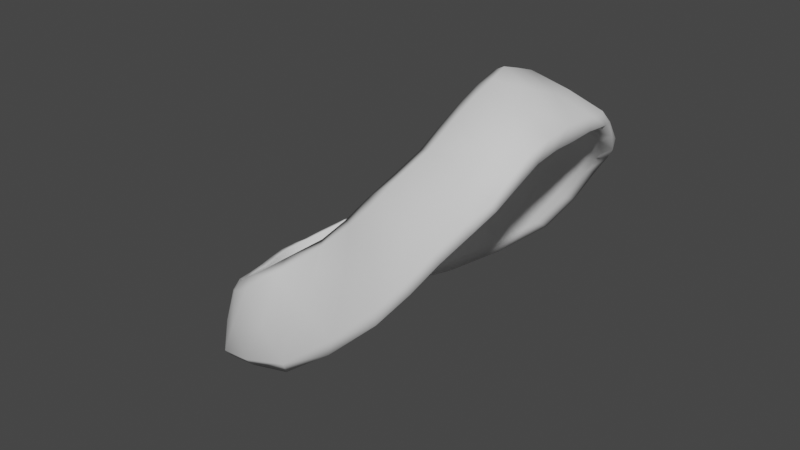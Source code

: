 # Source: Chest_Blanket.blend  (saved by Blender 2.90.8; exported with 4.5.12 LTS)
import bpy
from mathutils import Matrix  # noqa: F401  (used for matrix-valued properties, if any)

bpy.ops.wm.read_factory_settings(use_empty=True)
scene = bpy.context.scene
scene.name = 'Scene'

# ---- collections
col_collection = bpy.data.collections.new('Collection'); scene.collection.children.link(col_collection)

# ---- world
world_world = bpy.data.worlds.new('World'); scene.world = world_world
world_world.use_nodes = True; world_world.node_tree.nodes.clear()
_N = world_world.node_tree.nodes; _L = world_world.node_tree.links
n0 = _N.new('ShaderNodeOutputWorld'); n0.name = 'World Output'; n0.location = (300, 300)
n1 = _N.new('ShaderNodeBackground'); n1.name = 'Background'; n1.location = (10, 300)
n1.inputs[0].default_value = (0.05088, 0.05088, 0.05088, 1.0)
_L.new(n1.outputs[0], n0.inputs[0])
n0.is_active_output = True
world_world.color = (0.05088, 0.05088, 0.05088)
world_world.use_sun_shadow = False
world_world.sun_shadow_jitter_overblur = 0.0

# ---- meshes
me_plane = bpy.data.meshes.new('Plane')
me_plane.from_pydata([(-0.6673, -0.6138, 0.05345), (0.8592, -0.8318, 0.09643), (-0.5197, -1.294, -0.1841), (1.032, -1.422, -0.1221), (-0.6712, -1.778, -0.5743), (0.8128, -1.848, -0.4802), (-1.088, -1.946, -1.021), (0.5804, -2.18, -0.968), (-1.833, -2.369, -1.565), (-0.4275, -2.316, -1.817), (-2.497, -1.9, -1.923), (-1.888, -2.137, -2.283), (-2.804, -1.058, -2.093), (-2.257, -1.352, -2.474), (-3.004, -0.3825, -2.183), (-2.163, -0.5761, -2.506), (-0.6885, 0.6449, 0.04288), (0.8214, 0.8079, 0.1065), (-0.8249, 2.683e-05, 0.1293), (0.8001, 1.127e-05, 0.1369), (-0.5365, 1.321, -0.1633), (1.098, 1.393, -0.1385), (-0.709, 1.787, -0.6251), (0.7967, 1.832, -0.4727), (-1.081, 1.883, -1.132), (0.6946, 1.88, -1.047), (-1.854, 1.811, -1.616), (-0.4008, 1.617, -1.847), (-2.354, 1.361, -1.944), (-1.502, 1.074, -2.304), (-2.793, 0.7233, -2.025), (-2.197, 0.5274, -2.425), (-2.968, 0.09576, -2.187), (-2.201, -0.1749, -2.509), (-0.6468, -0.6488, -0.09188), (0.858, -0.7345, -0.02205), (-0.4407, -1.231, -0.2996), (1.043, -1.301, -0.2005), (-0.7178, -1.654, -0.6544), (0.8403, -1.714, -0.5324), (-1.024, -1.827, -1.092), (0.6273, -2.07, -1.051), (-1.832, -2.205, -1.528), (-0.4467, -2.17, -1.849), (-2.463, -1.748, -1.861), (-1.79, -1.999, -2.233), (-2.708, -1.023, -1.999), (-2.187, -1.239, -2.378), (-2.937, -0.4304, -2.059), (-2.128, -0.5632, -2.372), (-0.623, 0.6124, -0.08459), (0.8895, 0.7648, -0.02436), (-0.8603, 1.788e-05, -0.003987), (0.7375, 0.0, -0.003193), (-0.5283, 1.209, -0.2577), (1.069, 1.329, -0.2493), (-0.6834, 1.63, -0.6398), (0.8658, 1.714, -0.5613), (-1.034, 1.742, -1.065), (0.6326, 1.73, -1.117), (-1.789, 1.723, -1.492), (-0.5148, 1.451, -1.846), (-2.343, 1.303, -1.811), (-1.514, 1.012, -2.184), (-2.733, 0.6755, -1.923), (-2.109, 0.469, -2.319), (-2.942, 0.08272, -2.049), (-2.146, -0.2307, -2.39), (-0.7377, -0.2741, 0.1015), (0.1016, -0.7208, 0.08597), (0.8321, -0.4587, 0.132), (-0.1523, 3.577e-05, 0.14), (0.3833, -1.361, -0.1237), (-0.5971, -0.9405, -0.03621), (0.9298, -1.151, -0.004299), (0.06187, -1.816, -0.5112), (-0.6155, -1.581, -0.3923), (0.9005, -1.629, -0.2802), (-0.2398, -2.072, -1.014), (-0.827, -1.854, -0.7675), (0.7409, -2.04, -0.7227), (-1.193, -2.348, -1.698), (-1.466, -2.207, -1.321), (0.1968, -2.254, -1.354), (-2.232, -2.02, -2.121), (-2.201, -2.199, -1.747), (-1.256, -2.274, -2.098), (-2.524, -1.186, -2.3), (-2.67, -1.502, -2.026), (-2.119, -1.784, -2.398), (-2.581, -0.4949, -2.354), (-2.916, -0.6777, -2.152), (-2.236, -0.9555, -2.498), (-0.7371, 0.2742, 0.1015), (0.09695, 0.721, 0.0896), (0.833, 0.4587, 0.132), (0.386, 1.363, -0.1243), (-0.6141, 0.9953, -0.03597), (0.9378, 1.097, 0.003514), (0.07036, 1.81, -0.5378), (-0.6372, 1.598, -0.3905), (0.9252, 1.641, -0.2981), (-0.2056, 1.876, -1.115), (-0.8397, 1.856, -0.871), (0.7919, 1.887, -0.7356), (-1.182, 1.707, -1.762), (-1.475, 1.877, -1.391), (0.2123, 1.772, -1.445), (-1.974, 1.239, -2.128), (-2.14, 1.599, -1.797), (-0.9651, 1.383, -2.102), (-2.545, 0.6478, -2.217), (-2.57, 1.067, -1.994), (-1.897, 0.8023, -2.389), (-2.608, -0.05263, -2.359), (-2.899, 0.3847, -2.122), (-2.213, 0.1593, -2.482), (-3.006, -0.1448, -2.187), (-2.189, -0.3678, -2.512), (-0.7184, -0.3248, -0.0391), (0.1096, -0.6854, -0.07355), (0.8359, -0.3692, 0.001671), (-0.1473, 0.0, -0.02302), (0.3954, -1.28, -0.2658), (-0.5748, -0.9538, -0.181), (0.9236, -1.044, -0.1068), (0.07772, -1.693, -0.6195), (-0.5863, -1.453, -0.4569), (0.9287, -1.508, -0.3518), (-0.2289, -1.926, -1.092), (-0.8459, -1.753, -0.8763), (0.7658, -1.9, -0.7548), (-1.171, -2.173, -1.714), (-1.382, -2.021, -1.301), (0.09903, -2.134, -1.498), (-2.153, -1.891, -2.029), (-2.209, -2.032, -1.727), (-1.075, -2.154, -2.048), (-2.431, -1.145, -2.168), (-2.618, -1.369, -1.941), (-2.08, -1.626, -2.325), (-2.51, -0.4874, -2.207), (-2.827, -0.7247, -2.028), (-2.152, -0.8639, -2.386), (-0.7183, 0.3248, -0.03911), (0.1032, 0.6854, -0.06991), (0.8359, 0.3692, 0.001671), (0.3946, 1.28, -0.2653), (-0.6165, 0.8945, -0.1443), (0.9649, 1.103, -0.1428), (0.07821, 1.66, -0.6197), (-0.6198, 1.453, -0.4374), (0.9556, 1.508, -0.3669), (-0.2067, 1.71, -1.103), (-0.8097, 1.711, -0.8439), (0.7909, 1.758, -0.831), (-1.179, 1.564, -1.672), (-1.401, 1.753, -1.291), (0.09035, 1.61, -1.495), (-1.942, 1.144, -1.996), (-2.078, 1.55, -1.666), (-1.06, 1.229, -2.054), (-2.487, 0.5956, -2.074), (-2.568, 0.9446, -1.892), (-1.802, 0.7871, -2.268), (-2.544, -0.06838, -2.209), (-2.826, 0.415, -1.99), (-2.16, 0.0676, -2.368), (-2.955, -0.1934, -2.066), (-2.131, -0.3945, -2.39), (-0.8294, -0.6582, -0.03172), (1.028, -0.7589, 0.05155), (-0.7043, -1.244, -0.2606), (1.139, -1.364, -0.1561), (-0.8696, -1.687, -0.5938), (0.9921, -1.808, -0.5155), (-1.205, -1.849, -1.017), (0.7573, -2.168, -1.035), (-1.913, -2.285, -1.483), (-0.3252, -2.245, -1.886), (-2.521, -1.827, -1.839), (-1.776, -2.057, -2.318), (-2.817, -1.055, -1.99), (-2.166, -1.276, -2.477), (-3.06, -0.4139, -2.081), (-2.058, -0.5616, -2.473), (-0.834, 0.6508, -0.0416), (1.034, 0.7665, 0.06151), (-0.9555, 3.577e-05, 0.06939), (1.002, 0.0, 0.0644), (-0.7585, 1.247, -0.2138), (1.194, 1.36, -0.2016), (-0.8712, 1.687, -0.6097), (1.008, 1.802, -0.5292), (-1.204, 1.826, -1.05), (0.8169, 1.803, -1.118), (-1.909, 1.816, -1.489), (-0.3429, 1.496, -1.902), (-2.409, 1.397, -1.828), (-1.426, 0.9746, -2.294), (-2.8, 0.7106, -1.938), (-2.052, 0.4629, -2.438), (-3.047, 0.09038, -2.088), (-2.081, -0.202, -2.486), (0.0683, -0.3489, 0.1198), (0.1653, -1.052, -0.006216), (0.1498, -1.594, -0.3069), (-0.02595, -1.987, -0.7469), (-0.6945, -2.177, -1.399), (-1.838, -2.29, -1.934), (-2.424, -1.611, -2.229), (-2.517, -0.8014, -2.326), (0.06905, 0.349, 0.1198), (0.1465, 1.052, 0.006246), (0.1337, 1.609, -0.3038), (0.01431, 1.87, -0.8195), (-0.7098, 1.788, -1.487), (-1.655, 1.486, -1.971), (-2.263, 0.9629, -2.203), (-2.591, 0.2845, -2.324), (-2.611, -0.2983, -2.365), (0.07439, -0.3328, -0.04258), (0.1754, -0.9936, -0.1581), (0.1639, -1.492, -0.434), (-0.01116, -1.851, -0.8382), (-0.6843, -2.014, -1.458), (-1.79, -2.128, -1.888), (-2.33, -1.531, -2.112), (-2.436, -0.7813, -2.185), (0.07439, 0.3328, -0.04258), (0.154, 0.9936, -0.1459), (0.1425, 1.492, -0.4218), (0.01847, 1.706, -0.8552), (-0.7124, 1.628, -1.433), (-1.638, 1.369, -1.854), (-2.216, 0.8907, -2.064), (-2.529, 0.2506, -2.177), (-2.545, -0.3012, -2.215), (-0.9069, -0.3344, 0.02578), (1.007, -0.3836, 0.07613), (-0.7521, -0.9711, -0.1294), (1.093, -1.075, -0.03489), (-0.7645, -1.479, -0.4109), (1.079, -1.595, -0.3204), (-1.01, -1.767, -0.807), (0.9197, -1.994, -0.7487), (-1.539, -2.092, -1.235), (0.2845, -2.237, -1.472), (-2.246, -2.107, -1.687), (-1.079, -2.202, -2.114), (-2.688, -1.441, -1.935), (-2.056, -1.675, -2.42), (-2.96, -0.7233, -2.048), (-2.125, -0.8914, -2.49), (-0.9063, 0.3346, 0.02571), (1.007, 0.3836, 0.07613), (-0.7836, 0.9556, -0.1043), (1.126, 1.088, -0.05881), (-0.7962, 1.482, -0.3942), (1.114, 1.597, -0.3406), (-1.008, 1.778, -0.8207), (0.9625, 1.835, -0.8131), (-1.548, 1.85, -1.269), (0.2875, 1.674, -1.523), (-2.171, 1.641, -1.667), (-0.9207, 1.242, -2.144), (-2.62, 1.055, -1.894), (-1.787, 0.7366, -2.378), (-2.94, 0.3963, -2.017), (-2.096, 0.1124, -2.461), (-3.074, -0.1647, -2.088), (-2.065, -0.3822, -2.488)], [], [(0, 204, 68), (1, 205, 74), (2, 206, 72), (4, 207, 75), (6, 208, 78), (8, 209, 81), (10, 210, 84), (12, 211, 87), (16, 212, 94), (17, 213, 94), (23, 214, 101), (25, 215, 104), (27, 216, 107), (29, 217, 110), (31, 218, 113), (31, 219, 111), (14, 220, 90), (34, 221, 120), (35, 222, 120), (39, 223, 128), (41, 224, 131), (43, 225, 134), (45, 226, 137), (47, 227, 140), (49, 228, 143), (50, 229, 144), (51, 230, 149), (54, 231, 147), (56, 232, 150), (58, 233, 153), (60, 234, 156), (62, 235, 159), (65, 236, 167), (67, 237, 169), (0, 238, 170), (19, 239, 189), (2, 240, 172), (1, 241, 171), (2, 242, 76), (3, 243, 173), (6, 244, 176), (5, 245, 175), (6, 246, 82), (9, 247, 83), (10, 248, 180), (9, 249, 179), (12, 250, 182), (13, 251, 89), (12, 252, 91), (15, 253, 92), (16, 254, 93), (19, 255, 95), (16, 256, 186), (21, 257, 191), (20, 258, 190), (21, 259, 101), (22, 260, 192), (25, 261, 195), (24, 262, 194), (27, 263, 197), (26, 264, 196), (29, 265, 199), (30, 266, 112), (29, 267, 113), (30, 268, 200), (33, 269, 203), (14, 270, 117), (15, 271, 185), (0, 69, 204), (1, 69, 205), (2, 76, 206), (4, 79, 207), (6, 82, 208), (8, 85, 209), (10, 88, 210), (12, 91, 211), (16, 93, 212), (17, 98, 213), (23, 99, 214), (25, 102, 215), (27, 105, 216), (29, 108, 217), (31, 111, 218), (31, 116, 219), (14, 117, 220), (34, 119, 221), (35, 125, 222), (39, 126, 223), (41, 129, 224), (43, 132, 225), (45, 135, 226), (47, 138, 227), (49, 141, 228), (50, 145, 229), (51, 145, 230), (54, 151, 231), (56, 154, 232), (58, 157, 233), (60, 160, 234), (62, 163, 235), (65, 162, 236), (67, 165, 237), (0, 68, 238), (19, 70, 239), (2, 73, 240), (1, 74, 241), (2, 172, 242), (3, 77, 243), (6, 79, 244), (5, 80, 245), (6, 176, 246), (9, 179, 247), (10, 85, 248), (9, 86, 249), (12, 88, 250), (13, 183, 251), (12, 182, 252), (15, 185, 253), (16, 186, 254), (19, 189, 255), (16, 97, 256), (21, 98, 257), (20, 100, 258), (21, 191, 259), (22, 103, 260), (25, 104, 261), (24, 106, 262), (27, 107, 263), (26, 109, 264), (29, 110, 265), (30, 200, 266), (29, 199, 267), (30, 115, 268), (33, 116, 269), (14, 184, 270), (15, 118, 271), (271, 203, 67), (271, 118, 203), (118, 33, 203), (270, 168, 66), (270, 184, 168), (184, 48, 168), (269, 201, 65), (269, 116, 201), (116, 31, 201), (268, 202, 66), (268, 115, 202), (115, 32, 202), (267, 164, 65), (267, 199, 164), (199, 63, 164), (266, 163, 62), (266, 200, 163), (200, 64, 163), (265, 197, 61), (265, 110, 197), (110, 27, 197), (264, 198, 62), (264, 109, 198), (109, 28, 198), (263, 195, 59), (263, 107, 195), (107, 25, 195), (262, 196, 60), (262, 106, 196), (106, 26, 196), (261, 193, 57), (261, 104, 193), (104, 23, 193), (260, 194, 58), (260, 103, 194), (103, 24, 194), (259, 152, 57), (259, 191, 152), (191, 55, 152), (258, 192, 56), (258, 100, 192), (100, 22, 192), (257, 187, 51), (257, 98, 187), (98, 17, 187), (256, 190, 54), (256, 97, 190), (97, 20, 190), (255, 146, 51), (255, 189, 146), (189, 53, 146), (254, 144, 52), (254, 186, 144), (186, 50, 144), (253, 143, 47), (253, 185, 143), (185, 49, 143), (252, 142, 48), (252, 182, 142), (182, 46, 142), (251, 140, 45), (251, 183, 140), (183, 47, 140), (250, 180, 44), (250, 88, 180), (88, 10, 180), (249, 181, 45), (249, 86, 181), (86, 11, 181), (248, 178, 42), (248, 85, 178), (85, 8, 178), (247, 134, 41), (247, 179, 134), (179, 43, 134), (246, 133, 42), (246, 176, 133), (176, 40, 133), (245, 177, 41), (245, 80, 177), (80, 7, 177), (244, 174, 38), (244, 79, 174), (79, 4, 174), (243, 175, 39), (243, 77, 175), (77, 5, 175), (242, 127, 38), (242, 172, 127), (172, 36, 127), (241, 173, 37), (241, 74, 173), (74, 3, 173), (240, 170, 34), (240, 73, 170), (73, 0, 170), (239, 171, 35), (239, 70, 171), (70, 1, 171), (238, 188, 52), (238, 68, 188), (68, 18, 188), (237, 168, 48), (237, 165, 168), (165, 66, 168), (236, 166, 66), (236, 162, 166), (162, 64, 166), (235, 162, 65), (235, 163, 162), (163, 64, 162), (234, 159, 63), (234, 160, 159), (160, 62, 159), (233, 156, 61), (233, 157, 156), (157, 60, 156), (232, 153, 59), (232, 154, 153), (154, 58, 153), (231, 150, 57), (231, 151, 150), (151, 56, 150), (230, 148, 54), (230, 145, 148), (145, 50, 148), (229, 146, 53), (229, 145, 146), (145, 51, 146), (228, 142, 46), (228, 141, 142), (141, 48, 142), (227, 139, 44), (227, 138, 139), (138, 46, 139), (226, 136, 42), (226, 135, 136), (135, 44, 136), (225, 133, 40), (225, 132, 133), (132, 42, 133), (224, 130, 38), (224, 129, 130), (129, 40, 130), (223, 127, 36), (223, 126, 127), (126, 38, 127), (222, 123, 36), (222, 125, 123), (125, 37, 123), (221, 122, 53), (221, 119, 122), (119, 52, 122), (220, 114, 33), (220, 117, 114), (117, 32, 114), (219, 114, 32), (219, 116, 114), (116, 33, 114), (218, 112, 28), (218, 111, 112), (111, 30, 112), (217, 109, 26), (217, 108, 109), (108, 28, 109), (216, 106, 24), (216, 105, 106), (105, 26, 106), (215, 103, 22), (215, 102, 103), (102, 24, 103), (214, 100, 20), (214, 99, 100), (99, 22, 100), (213, 96, 20), (213, 98, 96), (98, 21, 96), (212, 71, 19), (212, 93, 71), (93, 18, 71), (211, 90, 15), (211, 91, 90), (91, 14, 90), (210, 87, 13), (210, 88, 87), (88, 12, 87), (209, 84, 11), (209, 85, 84), (85, 10, 84), (208, 81, 9), (208, 82, 81), (82, 8, 81), (207, 78, 7), (207, 79, 78), (79, 6, 78), (206, 75, 5), (206, 76, 75), (76, 4, 75), (205, 73, 2), (205, 69, 73), (69, 0, 73), (204, 70, 19), (204, 69, 70), (69, 1, 70), (185, 169, 49), (185, 271, 169), (271, 67, 169), (117, 202, 32), (117, 270, 202), (270, 66, 202), (203, 167, 67), (203, 269, 167), (269, 65, 167), (200, 166, 64), (200, 268, 166), (268, 66, 166), (113, 201, 31), (113, 267, 201), (267, 65, 201), (112, 198, 28), (112, 266, 198), (266, 62, 198), (199, 161, 63), (199, 265, 161), (265, 61, 161), (196, 160, 60), (196, 264, 160), (264, 62, 160), (197, 158, 61), (197, 263, 158), (263, 59, 158), (194, 157, 58), (194, 262, 157), (262, 60, 157), (195, 155, 59), (195, 261, 155), (261, 57, 155), (192, 154, 56), (192, 260, 154), (260, 58, 154), (101, 193, 23), (101, 259, 193), (259, 57, 193), (190, 151, 54), (190, 258, 151), (258, 56, 151), (191, 149, 55), (191, 257, 149), (257, 51, 149), (186, 148, 50), (186, 256, 148), (256, 54, 148), (95, 187, 17), (95, 255, 187), (255, 51, 187), (93, 188, 18), (93, 254, 188), (254, 52, 188), (92, 183, 13), (92, 253, 183), (253, 47, 183), (91, 184, 14), (91, 252, 184), (252, 48, 184), (89, 181, 11), (89, 251, 181), (251, 45, 181), (182, 139, 46), (182, 250, 139), (250, 44, 139), (179, 137, 43), (179, 249, 137), (249, 45, 137), (180, 136, 44), (180, 248, 136), (248, 42, 136), (83, 177, 7), (83, 247, 177), (247, 41, 177), (82, 178, 8), (82, 246, 178), (246, 42, 178), (175, 131, 39), (175, 245, 131), (245, 41, 131), (176, 130, 40), (176, 244, 130), (244, 38, 130), (173, 128, 37), (173, 243, 128), (243, 39, 128), (76, 174, 4), (76, 242, 174), (242, 38, 174), (171, 125, 35), (171, 241, 125), (241, 37, 125), (172, 124, 36), (172, 240, 124), (240, 34, 124), (189, 121, 53), (189, 239, 121), (239, 35, 121), (170, 119, 34), (170, 238, 119), (238, 52, 119), (169, 141, 49), (169, 237, 141), (237, 48, 141), (167, 165, 67), (167, 236, 165), (236, 66, 165), (159, 164, 63), (159, 235, 164), (235, 65, 164), (156, 161, 61), (156, 234, 161), (234, 63, 161), (153, 158, 59), (153, 233, 158), (233, 61, 158), (150, 155, 57), (150, 232, 155), (232, 59, 155), (147, 152, 55), (147, 231, 152), (231, 57, 152), (149, 147, 55), (149, 230, 147), (230, 54, 147), (144, 122, 52), (144, 229, 122), (229, 53, 122), (143, 138, 47), (143, 228, 138), (228, 46, 138), (140, 135, 45), (140, 227, 135), (227, 44, 135), (137, 132, 43), (137, 226, 132), (226, 42, 132), (134, 129, 41), (134, 225, 129), (225, 40, 129), (131, 126, 39), (131, 224, 126), (224, 38, 126), (128, 123, 37), (128, 223, 123), (223, 36, 123), (120, 124, 34), (120, 222, 124), (222, 36, 124), (120, 121, 35), (120, 221, 121), (221, 53, 121), (90, 118, 15), (90, 220, 118), (220, 33, 118), (111, 115, 30), (111, 219, 115), (219, 32, 115), (113, 108, 29), (113, 218, 108), (218, 28, 108), (110, 105, 27), (110, 217, 105), (217, 26, 105), (107, 102, 25), (107, 216, 102), (216, 24, 102), (104, 99, 23), (104, 215, 99), (215, 22, 99), (101, 96, 21), (101, 214, 96), (214, 20, 96), (94, 97, 16), (94, 213, 97), (213, 20, 97), (94, 95, 17), (94, 212, 95), (212, 19, 95), (87, 92, 13), (87, 211, 92), (211, 15, 92), (84, 89, 11), (84, 210, 89), (210, 13, 89), (81, 86, 9), (81, 209, 86), (209, 11, 86), (78, 83, 7), (78, 208, 83), (208, 9, 83), (75, 80, 5), (75, 207, 80), (207, 7, 80), (72, 77, 3), (72, 206, 77), (206, 5, 77), (74, 72, 3), (74, 205, 72), (205, 2, 72), (68, 71, 18), (68, 204, 71), (204, 19, 71)])
me_plane.polygons.foreach_set('use_smooth', [True] * 544)
_uv = me_plane.uv_layers.new(name='UVMap')
_uv.uv.foreach_set('vector', [0.5097, 0.3198, 0.4214, 0.2897, 0.5147, 0.279, 0.3333, 0.3498, 0.4173, 0.3734, 0.3293, 0.3867, 0.492, 0.5851, 0.4213, 0.5377, 0.4253, 0.4955, 0.4571, 0.6416, 0.3866, 0.5984, 0.4046, 0.5673, 0.4469, 0.7208, 0.3779, 0.7186, 0.3782, 0.6421, 0.4466, 0.8449, 0.418, 0.8733, 0.3863, 0.794, 0.0561, 0.4077, 0.07713, 0.3663, 0.09369, 0.4209, 0.02973, 0.2969, 0.07123, 0.2627, 0.06924, 0.3112, 0.5047, 0.1638, 0.4171, 0.2034, 0.4122, 0.1567, 0.3274, 0.1473, 0.4063, 0.1135, 0.4122, 0.1567, 0.3371, 0.00497, 0.4114, 0.03634, 0.3194, 0.03355, 0.8905, 0.5735, 0.8254, 0.6305, 0.8678, 0.5425, 0.9021, 0.748, 0.8428, 0.753, 0.8996, 0.6532, 0.8909, 0.9066, 0.8362, 0.8915, 0.8967, 0.8296, 0.1112, 0.09724, 0.09471, 0.04648, 0.1429, 0.06584, 0.1112, 0.09724, 0.06334, 0.1265, 0.06406, 0.08346, 0.01169, 0.2094, 0.06274, 0.1984, 0.06553, 0.2234, 0.04484, 0.791, 0.1206, 0.7532, 0.128, 0.7965, 0.2089, 0.8044, 0.1407, 0.8332, 0.128, 0.7965, 0.714, 0.0912, 0.6453, 0.1401, 0.7002, 0.06262, 0.75, 0.1629, 0.675, 0.1991, 0.7318, 0.1213, 0.7323, 0.3305, 0.6767, 0.3166, 0.7461, 0.2501, 0.6511, 0.4821, 0.6268, 0.4576, 0.6979, 0.4047, 0.9317, 0.724, 0.9666, 0.7618, 0.9308, 0.773, 0.9312, 0.6384, 0.9663, 0.6668, 0.9301, 0.6765, 0.03924, 0.6338, 0.1164, 0.6701, 0.02865, 0.6706, 0.2031, 0.6173, 0.1253, 0.5856, 0.2142, 0.5726, 0.05309, 0.5558, 0.1322, 0.5174, 0.155, 0.5474, 0.5711, 0.7831, 0.6346, 0.844, 0.6178, 0.8654, 0.5847, 0.7195, 0.6436, 0.7265, 0.643, 0.8037, 0.5762, 0.6105, 0.6308, 0.5957, 0.6376, 0.66, 0.5829, 0.5229, 0.6275, 0.5119, 0.6312, 0.55, 0.2502, 0.4772, 0.2813, 0.5254, 0.2403, 0.5254, 0.8621, 0.2757, 0.8203, 0.2598, 0.8641, 0.2555, 0.5097, 0.3198, 0.5364, 0.2842, 0.5307, 0.3228, 0.3341, 0.248, 0.3139, 0.2941, 0.3124, 0.2463, 0.5021, 0.3976, 0.5258, 0.3589, 0.5249, 0.3892, 0.3333, 0.3498, 0.3106, 0.3766, 0.3143, 0.3398, 0.5021, 0.3976, 0.5367, 0.4142, 0.5196, 0.4274, 0.283, 0.5105, 0.2842, 0.4772, 0.2941, 0.5085, 0.4469, 0.7208, 0.464, 0.6923, 0.4591, 0.7296, 0.3481, 0.4938, 0.313, 0.5084, 0.3324, 0.4787, 0.4469, 0.7208, 0.4597, 0.7843, 0.4434, 0.7867, 0.3179, 0.7297, 0.2941, 0.6323, 0.3105, 0.6316, 0.481, 0.9266, 0.4757, 0.8884, 0.492, 0.9205, 0.2799, 0.4772, 0.2206, 0.4525, 0.2941, 0.4679, 0.5156, 0.5465, 0.5262, 0.5134, 0.5278, 0.5458, 0.106, 0.3307, 0.1258, 0.3735, 0.1179, 0.3872, 0.02973, 0.2969, 0.01069, 0.2548, 0.01998, 0.2475, 0.118, 0.2339, 0.1214, 0.2738, 0.1095, 0.2809, 0.5047, 0.1638, 0.5322, 0.2014, 0.5113, 0.2112, 0.3341, 0.248, 0.3092, 0.1992, 0.3276, 0.1912, 0.5047, 0.1638, 0.5172, 0.1213, 0.5234, 0.1606, 0.5286, 0.5686, 0.5407, 0.5314, 0.5407, 0.5713, 0.4876, 0.07488, 0.5219, 0.04832, 0.5149, 0.08236, 0.2973, 0.06871, 0.2987, 0.03797, 0.3194, 0.03355, 0.5152, 0.004504, 0.5543, 0.0, 0.5342, 0.0171, 0.8905, 0.5735, 0.8878, 0.5308, 0.9076, 0.567, 0.7825, 0.7666, 0.7659, 0.8256, 0.7688, 0.7753, 0.9021, 0.748, 0.915, 0.6526, 0.915, 0.7482, 0.7794, 0.8818, 0.7691, 0.9224, 0.7639, 0.8791, 0.183, 0.03643, 0.2405, 0.02288, 0.1909, 0.04963, 0.5038, 0.5489, 0.5096, 0.5987, 0.4965, 0.6003, 0.183, 0.03643, 0.1546, 0.07507, 0.1429, 0.06584, 0.5038, 0.5489, 0.5128, 0.5051, 0.514, 0.5495, 0.1141, 0.1834, 0.1237, 0.1492, 0.1263, 0.1881, 0.01169, 0.2094, 0.0, 0.1834, 0.01167, 0.1796, 0.118, 0.2339, 0.1281, 0.2107, 0.1282, 0.2335, 0.5097, 0.3198, 0.4206, 0.3349, 0.4214, 0.2897, 0.3333, 0.3498, 0.4206, 0.3349, 0.4173, 0.3734, 0.492, 0.5851, 0.4738, 0.6173, 0.4213, 0.5377, 0.4571, 0.6416, 0.4507, 0.6736, 0.3866, 0.5984, 0.4469, 0.7208, 0.4434, 0.7867, 0.3779, 0.7186, 0.4466, 0.8449, 0.4646, 0.8908, 0.418, 0.8733, 0.0561, 0.4077, 0.04153, 0.3547, 0.07713, 0.3663, 0.02973, 0.2969, 0.01998, 0.2475, 0.07123, 0.2627, 0.5047, 0.1638, 0.5113, 0.2112, 0.4171, 0.2034, 0.3274, 0.1473, 0.3145, 0.109, 0.4063, 0.1135, 0.3371, 0.00497, 0.4228, 0.00499, 0.4114, 0.03634, 0.8905, 0.5735, 0.8383, 0.6732, 0.8254, 0.6305, 0.9021, 0.748, 0.8402, 0.8229, 0.8428, 0.753, 0.8909, 0.9066, 0.8382, 0.9411, 0.8362, 0.8915, 0.1112, 0.09724, 0.06406, 0.08346, 0.09471, 0.04648, 0.1112, 0.09724, 0.1118, 0.142, 0.06334, 0.1265, 0.01169, 0.2094, 0.01167, 0.1796, 0.06274, 0.1984, 0.04484, 0.791, 0.03272, 0.7516, 0.1206, 0.7532, 0.2089, 0.8044, 0.2216, 0.8413, 0.1407, 0.8332, 0.714, 0.0912, 0.6595, 0.1687, 0.6453, 0.1401, 0.75, 0.1629, 0.6805, 0.242, 0.675, 0.1991, 0.7323, 0.3305, 0.6634, 0.3871, 0.6767, 0.3166, 0.6511, 0.4821, 0.6023, 0.4963, 0.6268, 0.4576, 0.9317, 0.724, 0.9668, 0.7129, 0.9666, 0.7618, 0.8651, 0.2342, 0.8248, 0.2368, 0.8343, 0.2003, 0.03924, 0.6338, 0.1185, 0.6256, 0.1164, 0.6701, 0.2031, 0.6173, 0.1185, 0.6256, 0.1253, 0.5856, 0.05309, 0.5558, 0.04881, 0.5214, 0.1322, 0.5174, 0.5711, 0.7831, 0.5795, 0.7574, 0.6346, 0.844, 0.5847, 0.7195, 0.5817, 0.6656, 0.6436, 0.7265, 0.5762, 0.6105, 0.579, 0.5651, 0.6308, 0.5957, 0.0833, 1.0, 0.05764, 0.9639, 0.08454, 0.9367, 0.08454, 0.8729, 0.05478, 0.9131, 0.03982, 0.8714, 0.8621, 0.2757, 0.8202, 0.2885, 0.8203, 0.2598, 0.5097, 0.3198, 0.5147, 0.279, 0.5364, 0.2842, 0.3341, 0.248, 0.3333, 0.3046, 0.3139, 0.2941, 0.5021, 0.3976, 0.5056, 0.3579, 0.5258, 0.3589, 0.3333, 0.3498, 0.3293, 0.3867, 0.3106, 0.3766, 0.5021, 0.3976, 0.5249, 0.3892, 0.5367, 0.4142, 0.3734, 0.4348, 0.3644, 0.4646, 0.3481, 0.45, 0.4469, 0.7208, 0.4507, 0.6736, 0.464, 0.6923, 0.3481, 0.4938, 0.3278, 0.5244, 0.313, 0.5084, 0.5541, 0.5946, 0.5407, 0.5833, 0.5541, 0.5314, 0.3179, 0.7297, 0.3062, 0.7238, 0.2941, 0.6323, 0.481, 0.9266, 0.4646, 0.8908, 0.4757, 0.8884, 0.2799, 0.4772, 0.2004, 0.4605, 0.2206, 0.4525, 0.5156, 0.5465, 0.5145, 0.5083, 0.5262, 0.5134, 0.106, 0.3307, 0.1162, 0.3218, 0.1258, 0.3735, 0.5156, 0.5465, 0.5278, 0.5458, 0.5286, 0.5714, 0.118, 0.2339, 0.1282, 0.2335, 0.1214, 0.2738, 0.5047, 0.1638, 0.5234, 0.1606, 0.5322, 0.2014, 0.3341, 0.248, 0.3124, 0.2463, 0.3092, 0.1992, 0.5047, 0.1638, 0.4957, 0.1185, 0.5172, 0.1213, 0.2973, 0.06871, 0.3145, 0.109, 0.2941, 0.1086, 0.4876, 0.07488, 0.5027, 0.03439, 0.5219, 0.04832, 0.5286, 0.5686, 0.5407, 0.5713, 0.5358, 0.603, 0.7631, 0.6958, 0.775, 0.7244, 0.762, 0.7406, 0.8905, 0.5735, 0.8678, 0.5425, 0.8878, 0.5308, 0.7825, 0.7666, 0.781, 0.8254, 0.7659, 0.8256, 0.9021, 0.748, 0.8996, 0.6532, 0.915, 0.6526, 0.7794, 0.8818, 0.7847, 0.9287, 0.7691, 0.9224, 0.183, 0.03643, 0.2338, 0.005627, 0.2405, 0.02288, 0.5038, 0.5489, 0.514, 0.5495, 0.5096, 0.5987, 0.183, 0.03643, 0.1909, 0.04963, 0.1546, 0.07507, 0.5038, 0.5489, 0.4997, 0.5034, 0.5128, 0.5051, 0.1141, 0.1834, 0.1118, 0.142, 0.1237, 0.1492, 0.2403, 0.5766, 0.2536, 0.571, 0.2536, 0.5968, 0.118, 0.2339, 0.1155, 0.2075, 0.1281, 0.2107, 0.9161, 0.6151, 0.9176, 0.5924, 0.9311, 0.5963, 0.1281, 0.2107, 0.1155, 0.2075, 0.1263, 0.1881, 0.1155, 0.2075, 0.1141, 0.1834, 0.1263, 0.1881, 0.762, 0.2699, 0.7763, 0.2666, 0.7778, 0.3004, 0.762, 0.2699, 0.7641, 0.2389, 0.7763, 0.2666, 0.7641, 0.2389, 0.7789, 0.2372, 0.7763, 0.2666, 0.9219, 0.5527, 0.923, 0.5083, 0.9386, 0.5079, 0.1237, 0.1492, 0.1118, 0.142, 0.1277, 0.1061, 0.1118, 0.142, 0.1112, 0.09724, 0.1277, 0.1061, 0.7783, 0.3384, 0.7648, 0.3016, 0.7778, 0.3004, 0.5128, 0.5051, 0.4997, 0.5034, 0.5113, 0.4638, 0.4997, 0.5034, 0.4973, 0.4664, 0.5113, 0.4638, 0.6896, 0.5333, 0.6768, 0.54, 0.6713, 0.4985, 0.6896, 0.5333, 0.6979, 0.5814, 0.6768, 0.54, 0.6979, 0.5814, 0.6808, 0.5802, 0.6768, 0.54, 0.8173, 0.4191, 0.8235, 0.4057, 0.851, 0.4497, 0.8173, 0.4191, 0.796, 0.3763, 0.8235, 0.4057, 0.796, 0.3763, 0.8041, 0.3721, 0.8235, 0.4057, 0.7086, 0.6496, 0.7156, 0.7316, 0.7005, 0.7164, 0.2405, 0.02288, 0.2338, 0.005627, 0.2941, 0.0, 0.8967, 0.8296, 0.9021, 0.748, 0.915, 0.7482, 0.8738, 0.489, 0.8429, 0.4613, 0.851, 0.4497, 0.5145, 0.6954, 0.4991, 0.6891, 0.5067, 0.6502, 0.4991, 0.6891, 0.492, 0.6465, 0.5067, 0.6502, 0.7156, 0.8269, 0.7081, 0.9124, 0.6983, 0.8917, 0.915, 0.6526, 0.8996, 0.6532, 0.9076, 0.567, 0.8996, 0.6532, 0.8905, 0.5735, 0.9076, 0.567, 0.5671, 0.6533, 0.5652, 0.5997, 0.5762, 0.6105, 0.7659, 0.8256, 0.781, 0.8254, 0.7639, 0.8791, 0.781, 0.8254, 0.7794, 0.8818, 0.7639, 0.8791, 0.6881, 0.9489, 0.6654, 0.9722, 0.6619, 0.9535, 0.8878, 0.5308, 0.8678, 0.5425, 0.8656, 0.5079, 0.8678, 0.5425, 0.8456, 0.5258, 0.8656, 0.5079, 0.5624, 0.7392, 0.5696, 0.704, 0.5847, 0.7195, 0.762, 0.7406, 0.775, 0.7244, 0.7688, 0.7753, 0.775, 0.7244, 0.7825, 0.7666, 0.7688, 0.7753, 0.2357, 0.5068, 0.2198, 0.5173, 0.2166, 0.4874, 0.2357, 0.5068, 0.2403, 0.5394, 0.2198, 0.5173, 0.2403, 0.5394, 0.2287, 0.5422, 0.2198, 0.5173, 0.02734, 0.5185, 0.02661, 0.4883, 0.04899, 0.495, 0.5219, 0.04832, 0.5027, 0.03439, 0.5342, 0.0171, 0.5027, 0.03439, 0.5152, 0.004504, 0.5342, 0.0171, 0.2286, 0.5764, 0.2155, 0.619, 0.2031, 0.6173, 0.2941, 0.1086, 0.3145, 0.109, 0.3041, 0.1515, 0.3145, 0.109, 0.3274, 0.1473, 0.3041, 0.1515, 0.02013, 0.5904, 0.02557, 0.5518, 0.05309, 0.5558, 0.5172, 0.1213, 0.4957, 0.1185, 0.5149, 0.08236, 0.4957, 0.1185, 0.4876, 0.07488, 0.5149, 0.08236, 0.2143, 0.6671, 0.1986, 0.6672, 0.2031, 0.6173, 0.2143, 0.6671, 0.2166, 0.7147, 0.1986, 0.6672, 0.2166, 0.7147, 0.1902, 0.713, 0.1986, 0.6672, 0.005122, 0.6706, 0.02865, 0.6706, 0.01354, 0.7117, 0.005122, 0.6706, 0.0139, 0.6297, 0.02865, 0.6706, 0.0139, 0.6297, 0.03924, 0.6338, 0.02865, 0.6706, 0.9176, 0.6796, 0.9301, 0.6765, 0.9317, 0.724, 0.9176, 0.6796, 0.9169, 0.6379, 0.9301, 0.6765, 0.9169, 0.6379, 0.9312, 0.6384, 0.9301, 0.6765, 0.777, 0.2005, 0.7928, 0.2007, 0.7789, 0.2372, 0.777, 0.2005, 0.7953, 0.1589, 0.7928, 0.2007, 0.7953, 0.1589, 0.8078, 0.1639, 0.7928, 0.2007, 0.9194, 0.7789, 0.9308, 0.773, 0.9249, 0.8203, 0.9194, 0.7789, 0.9201, 0.7283, 0.9308, 0.773, 0.9201, 0.7283, 0.9317, 0.724, 0.9308, 0.773, 0.8122, 0.1106, 0.8344, 0.06145, 0.8404, 0.07225, 0.5262, 0.5134, 0.5145, 0.5083, 0.5286, 0.4836, 0.5145, 0.5083, 0.5174, 0.4776, 0.5286, 0.4836, 0.7043, 0.4118, 0.6609, 0.4893, 0.6511, 0.4821, 0.2206, 0.4525, 0.2004, 0.4605, 0.1522, 0.4254, 0.2004, 0.4605, 0.1385, 0.4352, 0.1522, 0.4254, 0.8702, 0.02487, 0.914, 0.0, 0.9221, 0.01162, 0.4757, 0.8884, 0.4646, 0.8908, 0.4622, 0.844, 0.4646, 0.8908, 0.4466, 0.8449, 0.4622, 0.844, 0.762, 0.2336, 0.7461, 0.2501, 0.75, 0.1629, 0.762, 0.2336, 0.7472, 0.3242, 0.7461, 0.2501, 0.7472, 0.3242, 0.7323, 0.3305, 0.7461, 0.2501, 0.5924, 0.3803, 0.6083, 0.3691, 0.5963, 0.4345, 0.545, 0.4776, 0.545, 0.5314, 0.5286, 0.4895, 0.594, 0.3248, 0.6141, 0.3134, 0.6083, 0.3691, 0.7464, 0.1091, 0.762, 0.1522, 0.75, 0.1629, 0.313, 0.5084, 0.3278, 0.5244, 0.2965, 0.5506, 0.3278, 0.5244, 0.3155, 0.5624, 0.2965, 0.5506, 0.5901, 0.2873, 0.5815, 0.2547, 0.5976, 0.2446, 0.464, 0.6923, 0.4507, 0.6736, 0.4734, 0.66, 0.4507, 0.6736, 0.4571, 0.6416, 0.4734, 0.66, 0.7122, 0.04842, 0.7276, 0.07828, 0.714, 0.0912, 0.3481, 0.45, 0.3644, 0.4646, 0.3324, 0.4787, 0.3644, 0.4646, 0.3481, 0.4938, 0.3324, 0.4787, 0.5687, 0.2244, 0.586, 0.2108, 0.5976, 0.2446, 0.5687, 0.2244, 0.5543, 0.2001, 0.586, 0.2108, 0.5543, 0.2001, 0.5781, 0.1783, 0.586, 0.2108, 0.6744, 0.009661, 0.6967, 0.02319, 0.6908, 0.03395, 0.3106, 0.3766, 0.3293, 0.3867, 0.3098, 0.4092, 0.2941, 0.5479, 0.283, 0.5105, 0.2941, 0.5085, 0.03677, 0.8303, 0.02224, 0.7933, 0.04484, 0.791, 0.5258, 0.3589, 0.5056, 0.3579, 0.5307, 0.3228, 0.5056, 0.3579, 0.5097, 0.3198, 0.5307, 0.3228, 0.2191, 0.7628, 0.2248, 0.8091, 0.2089, 0.8044, 0.3139, 0.2941, 0.3333, 0.3046, 0.3143, 0.3398, 0.3333, 0.3046, 0.3333, 0.3498, 0.3143, 0.3398, 0.009263, 0.754, 0.0, 0.7132, 0.01354, 0.7117, 0.5364, 0.2842, 0.5147, 0.279, 0.539, 0.2439, 0.5147, 0.279, 0.5225, 0.2457, 0.539, 0.2439, 0.8203, 0.2598, 0.7763, 0.2666, 0.7789, 0.2372, 0.8203, 0.2598, 0.8202, 0.2885, 0.7763, 0.2666, 0.8202, 0.2885, 0.7778, 0.3004, 0.7763, 0.2666, 0.03982, 0.8714, 0.02116, 0.9095, 0.0, 0.8742, 0.03982, 0.8714, 0.05478, 0.9131, 0.02116, 0.9095, 0.05478, 0.9131, 0.03597, 0.9385, 0.02116, 0.9095, 0.08454, 0.9367, 0.05478, 0.9131, 0.08454, 0.8729, 0.08454, 0.9367, 0.05764, 0.9639, 0.05478, 0.9131, 0.05764, 0.9639, 0.03597, 0.9385, 0.05478, 0.9131, 0.6308, 0.5957, 0.6312, 0.55, 0.6808, 0.5802, 0.6308, 0.5957, 0.579, 0.5651, 0.6312, 0.55, 0.579, 0.5651, 0.5829, 0.5229, 0.6312, 0.55, 0.6436, 0.7265, 0.6376, 0.66, 0.7005, 0.7164, 0.6436, 0.7265, 0.5817, 0.6656, 0.6376, 0.66, 0.5817, 0.6656, 0.5762, 0.6105, 0.6376, 0.66, 0.6346, 0.844, 0.643, 0.8037, 0.6983, 0.8917, 0.6346, 0.844, 0.5795, 0.7574, 0.643, 0.8037, 0.5795, 0.7574, 0.5847, 0.7195, 0.643, 0.8037, 0.1322, 0.5174, 0.1322, 0.4923, 0.2166, 0.4874, 0.1322, 0.5174, 0.04881, 0.5214, 0.1322, 0.4923, 0.04881, 0.5214, 0.04899, 0.495, 0.1322, 0.4923, 0.1253, 0.5856, 0.04064, 0.5973, 0.05309, 0.5558, 0.1253, 0.5856, 0.1185, 0.6256, 0.04064, 0.5973, 0.1185, 0.6256, 0.03924, 0.6338, 0.04064, 0.5973, 0.1164, 0.6701, 0.1986, 0.6672, 0.1902, 0.713, 0.1164, 0.6701, 0.1185, 0.6256, 0.1986, 0.6672, 0.1185, 0.6256, 0.2031, 0.6173, 0.1986, 0.6672, 0.8343, 0.2003, 0.7928, 0.2007, 0.8078, 0.1639, 0.8343, 0.2003, 0.8248, 0.2368, 0.7928, 0.2007, 0.8248, 0.2368, 0.7789, 0.2372, 0.7928, 0.2007, 0.9666, 0.7618, 1.0, 0.742, 0.9996, 0.79, 0.9666, 0.7618, 0.9668, 0.7129, 1.0, 0.742, 0.9668, 0.7129, 0.9993, 0.698, 1.0, 0.742, 0.6268, 0.4576, 0.5773, 0.481, 0.5963, 0.4345, 0.6268, 0.4576, 0.6023, 0.4963, 0.5773, 0.481, 0.9654, 0.8075, 0.9996, 0.79, 1.0, 0.8261, 0.6767, 0.3166, 0.6083, 0.3691, 0.6141, 0.3134, 0.6767, 0.3166, 0.6634, 0.3871, 0.6083, 0.3691, 0.6634, 0.3871, 0.5963, 0.4345, 0.6083, 0.3691, 0.675, 0.1991, 0.6084, 0.2772, 0.5976, 0.2446, 0.675, 0.1991, 0.6805, 0.242, 0.6084, 0.2772, 0.6805, 0.242, 0.6141, 0.3134, 0.6084, 0.2772, 0.6453, 0.1401, 0.586, 0.2108, 0.5781, 0.1783, 0.6453, 0.1401, 0.6595, 0.1687, 0.586, 0.2108, 0.6595, 0.1687, 0.5976, 0.2446, 0.586, 0.2108, 0.1407, 0.8332, 0.1712, 0.8669, 0.07984, 0.8594, 0.1407, 0.8332, 0.2216, 0.8413, 0.1712, 0.8669, 0.2216, 0.8413, 0.2403, 0.8714, 0.1712, 0.8669, 0.1206, 0.7532, 0.09318, 0.7119, 0.1902, 0.713, 0.1206, 0.7532, 0.03272, 0.7516, 0.09318, 0.7119, 0.03272, 0.7516, 0.01354, 0.7117, 0.09318, 0.7119, 0.06274, 0.1984, 0.06288, 0.1679, 0.1141, 0.1834, 0.06274, 0.1984, 0.01167, 0.1796, 0.06288, 0.1679, 0.01167, 0.1796, 0.01592, 0.1498, 0.06288, 0.1679, 0.06334, 0.1265, 0.06288, 0.1679, 0.01592, 0.1498, 0.06334, 0.1265, 0.1118, 0.142, 0.06288, 0.1679, 0.1118, 0.142, 0.1141, 0.1834, 0.06288, 0.1679, 0.09471, 0.04648, 0.05209, 0.03509, 0.0739, 0.0008568, 0.09471, 0.04648, 0.06406, 0.08346, 0.05209, 0.03509, 0.06406, 0.08346, 0.02865, 0.07574, 0.05209, 0.03509, 0.8362, 0.8915, 0.7847, 0.9287, 0.7794, 0.8818, 0.8362, 0.8915, 0.8382, 0.9411, 0.7847, 0.9287, 0.8382, 0.9411, 0.7923, 0.9663, 0.7847, 0.9287, 0.8428, 0.753, 0.781, 0.8254, 0.7825, 0.7666, 0.8428, 0.753, 0.8402, 0.8229, 0.781, 0.8254, 0.8402, 0.8229, 0.7794, 0.8818, 0.781, 0.8254, 0.8254, 0.6305, 0.775, 0.7244, 0.7631, 0.6958, 0.8254, 0.6305, 0.8383, 0.6732, 0.775, 0.7244, 0.8383, 0.6732, 0.7825, 0.7666, 0.775, 0.7244, 0.4114, 0.03634, 0.5027, 0.03439, 0.4876, 0.07488, 0.4114, 0.03634, 0.4228, 0.00499, 0.5027, 0.03439, 0.4228, 0.00499, 0.5152, 0.004504, 0.5027, 0.03439, 0.4063, 0.1135, 0.3796, 0.07182, 0.4876, 0.07488, 0.4063, 0.1135, 0.3145, 0.109, 0.3796, 0.07182, 0.3145, 0.109, 0.2973, 0.06871, 0.3796, 0.07182, 0.4171, 0.2034, 0.4444, 0.2469, 0.3341, 0.248, 0.4171, 0.2034, 0.5113, 0.2112, 0.4444, 0.2469, 0.5113, 0.2112, 0.5225, 0.2457, 0.4444, 0.2469, 0.07123, 0.2627, 0.06553, 0.2234, 0.118, 0.2339, 0.07123, 0.2627, 0.01998, 0.2475, 0.06553, 0.2234, 0.01998, 0.2475, 0.01169, 0.2094, 0.06553, 0.2234, 0.07713, 0.3663, 0.06924, 0.3112, 0.106, 0.3307, 0.07713, 0.3663, 0.04153, 0.3547, 0.06924, 0.3112, 0.04153, 0.3547, 0.02973, 0.2969, 0.06924, 0.3112, 0.418, 0.8733, 0.4403, 0.9198, 0.3967, 0.9025, 0.418, 0.8733, 0.4646, 0.8908, 0.4403, 0.9198, 0.4646, 0.8908, 0.481, 0.9266, 0.4403, 0.9198, 0.3779, 0.7186, 0.3863, 0.794, 0.3179, 0.7297, 0.3779, 0.7186, 0.4434, 0.7867, 0.3863, 0.794, 0.4434, 0.7867, 0.4466, 0.8449, 0.3863, 0.794, 0.3866, 0.5984, 0.3782, 0.6421, 0.3155, 0.5624, 0.3866, 0.5984, 0.4507, 0.6736, 0.3782, 0.6421, 0.4507, 0.6736, 0.4469, 0.7208, 0.3782, 0.6421, 0.4213, 0.5377, 0.4046, 0.5673, 0.3481, 0.4938, 0.4213, 0.5377, 0.4738, 0.6173, 0.4046, 0.5673, 0.4738, 0.6173, 0.4571, 0.6416, 0.4046, 0.5673, 0.4173, 0.3734, 0.5056, 0.3579, 0.5021, 0.3976, 0.4173, 0.3734, 0.4206, 0.3349, 0.5056, 0.3579, 0.4206, 0.3349, 0.5097, 0.3198, 0.5056, 0.3579, 0.4214, 0.2897, 0.3333, 0.3046, 0.3341, 0.248, 0.4214, 0.2897, 0.4206, 0.3349, 0.3333, 0.3046, 0.4206, 0.3349, 0.3333, 0.3498, 0.3333, 0.3046, 0.9169, 0.6379, 0.9299, 0.617, 0.9312, 0.6384, 0.9169, 0.6379, 0.9161, 0.6151, 0.9299, 0.617, 0.9161, 0.6151, 0.9311, 0.5963, 0.9299, 0.617, 0.5009, 0.4384, 0.5113, 0.4638, 0.4973, 0.4664, 0.5009, 0.4384, 0.5145, 0.4348, 0.5113, 0.4638, 0.762, 0.2699, 0.7778, 0.3004, 0.7648, 0.3016, 0.9176, 0.5924, 0.9349, 0.5586, 0.9311, 0.5963, 0.9176, 0.5924, 0.9219, 0.5527, 0.9349, 0.5586, 0.9219, 0.5527, 0.9386, 0.5079, 0.9349, 0.5586, 0.796, 0.3763, 0.7921, 0.3409, 0.8041, 0.3721, 0.796, 0.3763, 0.7783, 0.3384, 0.7921, 0.3409, 0.7783, 0.3384, 0.7778, 0.3004, 0.7921, 0.3409, 0.1429, 0.06584, 0.1277, 0.1061, 0.1112, 0.09724, 0.1429, 0.06584, 0.1546, 0.07507, 0.1277, 0.1061, 0.6896, 0.5333, 0.6713, 0.4985, 0.6863, 0.4963, 0.4965, 0.6003, 0.5067, 0.6502, 0.492, 0.6465, 0.4965, 0.6003, 0.5096, 0.5987, 0.5067, 0.6502, 0.8173, 0.4191, 0.851, 0.4497, 0.8429, 0.4613, 0.6979, 0.5814, 0.6914, 0.6408, 0.6808, 0.5802, 0.6979, 0.5814, 0.7086, 0.6496, 0.6914, 0.6408, 0.7086, 0.6496, 0.7005, 0.7164, 0.6914, 0.6408, 0.9082, 0.5079, 0.8847, 0.4784, 0.9221, 0.4974, 0.9082, 0.5079, 0.8738, 0.489, 0.8847, 0.4784, 0.8738, 0.489, 0.851, 0.4497, 0.8847, 0.4784, 0.7156, 0.7316, 0.7022, 0.8067, 0.7005, 0.7164, 0.7156, 0.7316, 0.7156, 0.8269, 0.7022, 0.8067, 0.7156, 0.8269, 0.6983, 0.8917, 0.7022, 0.8067, 0.5696, 0.704, 0.5817, 0.6656, 0.5847, 0.7195, 0.5696, 0.704, 0.5671, 0.6533, 0.5817, 0.6656, 0.5671, 0.6533, 0.5762, 0.6105, 0.5817, 0.6656, 0.7081, 0.9124, 0.681, 0.9282, 0.6983, 0.8917, 0.7081, 0.9124, 0.6881, 0.9489, 0.681, 0.9282, 0.6881, 0.9489, 0.6619, 0.9535, 0.681, 0.9282, 0.5543, 0.7663, 0.5795, 0.7574, 0.5711, 0.7831, 0.5543, 0.7663, 0.5624, 0.7392, 0.5795, 0.7574, 0.5624, 0.7392, 0.5847, 0.7195, 0.5795, 0.7574, 0.3194, 0.03355, 0.314, 0.007477, 0.3371, 0.00497, 0.3194, 0.03355, 0.2987, 0.03797, 0.314, 0.007477, 0.2357, 0.5068, 0.2166, 0.4874, 0.2304, 0.4772, 0.02557, 0.5518, 0.04881, 0.5214, 0.05309, 0.5558, 0.02557, 0.5518, 0.02734, 0.5185, 0.04881, 0.5214, 0.02734, 0.5185, 0.04899, 0.495, 0.04881, 0.5214, 0.2403, 0.5394, 0.2142, 0.5726, 0.2287, 0.5422, 0.2403, 0.5394, 0.2286, 0.5764, 0.2142, 0.5726, 0.2286, 0.5764, 0.2031, 0.6173, 0.2142, 0.5726, 0.0139, 0.6297, 0.04064, 0.5973, 0.03924, 0.6338, 0.0139, 0.6297, 0.02013, 0.5904, 0.04064, 0.5973, 0.02013, 0.5904, 0.05309, 0.5558, 0.04064, 0.5973, 0.3276, 0.1912, 0.3041, 0.1515, 0.3274, 0.1473, 0.3276, 0.1912, 0.3092, 0.1992, 0.3041, 0.1515, 0.2143, 0.6671, 0.2031, 0.6173, 0.2155, 0.619, 0.5113, 0.2112, 0.539, 0.2439, 0.5225, 0.2457, 0.5113, 0.2112, 0.5322, 0.2014, 0.539, 0.2439, 0.005122, 0.6706, 0.01354, 0.7117, 0.0, 0.7132, 0.1095, 0.2809, 0.1162, 0.3218, 0.106, 0.3307, 0.1095, 0.2809, 0.1214, 0.2738, 0.1162, 0.3218, 0.9176, 0.6796, 0.9317, 0.724, 0.9201, 0.7283, 0.01998, 0.2475, 0.001118, 0.2148, 0.01169, 0.2094, 0.01998, 0.2475, 0.01069, 0.2548, 0.001118, 0.2148, 0.777, 0.2005, 0.7789, 0.2372, 0.7641, 0.2389, 0.1179, 0.3872, 0.1522, 0.4254, 0.1385, 0.4352, 0.1179, 0.3872, 0.1258, 0.3735, 0.1522, 0.4254, 0.9194, 0.7789, 0.9249, 0.8203, 0.915, 0.8274, 0.7953, 0.1589, 0.82, 0.1201, 0.8078, 0.1639, 0.7953, 0.1589, 0.8122, 0.1106, 0.82, 0.1201, 0.8122, 0.1106, 0.8404, 0.07225, 0.82, 0.1201, 0.7472, 0.3242, 0.6979, 0.4047, 0.7323, 0.3305, 0.7472, 0.3242, 0.7043, 0.4118, 0.6979, 0.4047, 0.7043, 0.4118, 0.6511, 0.4821, 0.6979, 0.4047, 0.8344, 0.06145, 0.8735, 0.03551, 0.8404, 0.07225, 0.8344, 0.06145, 0.8702, 0.02487, 0.8735, 0.03551, 0.8702, 0.02487, 0.9221, 0.01162, 0.8735, 0.03551, 0.3105, 0.6316, 0.2965, 0.5506, 0.3155, 0.5624, 0.3105, 0.6316, 0.2941, 0.6323, 0.2965, 0.5506, 0.762, 0.2336, 0.75, 0.1629, 0.762, 0.1522, 0.4434, 0.7867, 0.4622, 0.844, 0.4466, 0.8449, 0.4434, 0.7867, 0.4597, 0.7843, 0.4622, 0.844, 0.2941, 0.6003, 0.2827, 0.5572, 0.2941, 0.5479, 0.7276, 0.07828, 0.7318, 0.1213, 0.714, 0.0912, 0.7276, 0.07828, 0.7464, 0.1091, 0.7318, 0.1213, 0.7464, 0.1091, 0.75, 0.1629, 0.7318, 0.1213, 0.594, 0.3248, 0.6084, 0.2772, 0.6141, 0.3134, 0.594, 0.3248, 0.5901, 0.2873, 0.6084, 0.2772, 0.5901, 0.2873, 0.5976, 0.2446, 0.6084, 0.2772, 0.6967, 0.02319, 0.7002, 0.06262, 0.6908, 0.03395, 0.6967, 0.02319, 0.7122, 0.04842, 0.7002, 0.06262, 0.7122, 0.04842, 0.714, 0.0912, 0.7002, 0.06262, 0.4738, 0.6173, 0.4734, 0.66, 0.4571, 0.6416, 0.5196, 0.4274, 0.5367, 0.4142, 0.5543, 0.4348, 0.5687, 0.2244, 0.5976, 0.2446, 0.5815, 0.2547, 0.6527, 0.0, 0.6659, 0.03041, 0.6445, 0.0211, 0.6527, 0.0, 0.6744, 0.009661, 0.6659, 0.03041, 0.6744, 0.009661, 0.6908, 0.03395, 0.6659, 0.03041, 0.04916, 0.8616, 0.05839, 0.8272, 0.07984, 0.8594, 0.04916, 0.8616, 0.03677, 0.8303, 0.05839, 0.8272, 0.03677, 0.8303, 0.04484, 0.791, 0.05839, 0.8272, 0.2166, 0.7147, 0.2032, 0.7593, 0.1902, 0.713, 0.2166, 0.7147, 0.2191, 0.7628, 0.2032, 0.7593, 0.2191, 0.7628, 0.2089, 0.8044, 0.2032, 0.7593, 0.02224, 0.7933, 0.03272, 0.7516, 0.04484, 0.791, 0.02224, 0.7933, 0.009263, 0.754, 0.03272, 0.7516, 0.009263, 0.754, 0.01354, 0.7117, 0.03272, 0.7516, 0.8641, 0.2555, 0.8248, 0.2368, 0.8651, 0.2342, 0.8641, 0.2555, 0.8203, 0.2598, 0.8248, 0.2368, 0.8203, 0.2598, 0.7789, 0.2372, 0.8248, 0.2368, 0.8606, 0.312, 0.8202, 0.2885, 0.8621, 0.2757, 0.5501, 0.4776, 0.5145, 0.4482, 0.5501, 0.4348, 0.8222, 0.3273, 0.7778, 0.3004, 0.8202, 0.2885, 0.6312, 0.55, 0.6768, 0.54, 0.6808, 0.5802, 0.6312, 0.55, 0.6275, 0.5119, 0.6768, 0.54, 0.2822, 0.5254, 0.2822, 0.571, 0.2403, 0.5376, 0.6376, 0.66, 0.6914, 0.6408, 0.7005, 0.7164, 0.6376, 0.66, 0.6308, 0.5957, 0.6914, 0.6408, 0.6308, 0.5957, 0.6808, 0.5802, 0.6914, 0.6408, 0.643, 0.8037, 0.7022, 0.8067, 0.6983, 0.8917, 0.643, 0.8037, 0.6436, 0.7265, 0.7022, 0.8067, 0.6436, 0.7265, 0.7005, 0.7164, 0.7022, 0.8067, 0.6178, 0.8654, 0.681, 0.9282, 0.6619, 0.9535, 0.6178, 0.8654, 0.6346, 0.844, 0.681, 0.9282, 0.6346, 0.844, 0.6983, 0.8917, 0.681, 0.9282, 0.155, 0.5474, 0.2198, 0.5173, 0.2287, 0.5422, 0.155, 0.5474, 0.1322, 0.5174, 0.2198, 0.5173, 0.1322, 0.5174, 0.2166, 0.4874, 0.2198, 0.5173, 0.2142, 0.5726, 0.155, 0.5474, 0.2287, 0.5422, 0.2142, 0.5726, 0.1253, 0.5856, 0.155, 0.5474, 0.1253, 0.5856, 0.05309, 0.5558, 0.155, 0.5474, 0.02865, 0.6706, 0.09318, 0.7119, 0.01354, 0.7117, 0.02865, 0.6706, 0.1164, 0.6701, 0.09318, 0.7119, 0.1164, 0.6701, 0.1902, 0.713, 0.09318, 0.7119, 0.9301, 0.6765, 0.9668, 0.7129, 0.9317, 0.724, 0.9301, 0.6765, 0.9663, 0.6668, 0.9668, 0.7129, 0.9663, 0.6668, 0.9993, 0.698, 0.9668, 0.7129, 0.9308, 0.773, 0.9654, 0.8075, 0.9249, 0.8203, 0.9308, 0.773, 0.9666, 0.7618, 0.9654, 0.8075, 0.9666, 0.7618, 0.9996, 0.79, 0.9654, 0.8075, 0.6979, 0.4047, 0.6634, 0.3871, 0.7323, 0.3305, 0.6979, 0.4047, 0.6268, 0.4576, 0.6634, 0.3871, 0.6268, 0.4576, 0.5963, 0.4345, 0.6634, 0.3871, 0.7461, 0.2501, 0.6805, 0.242, 0.75, 0.1629, 0.7461, 0.2501, 0.6767, 0.3166, 0.6805, 0.242, 0.6767, 0.3166, 0.6141, 0.3134, 0.6805, 0.242, 0.7318, 0.1213, 0.6595, 0.1687, 0.714, 0.0912, 0.7318, 0.1213, 0.675, 0.1991, 0.6595, 0.1687, 0.675, 0.1991, 0.5976, 0.2446, 0.6595, 0.1687, 0.7002, 0.06262, 0.6437, 0.09904, 0.6908, 0.03395, 0.7002, 0.06262, 0.6453, 0.1401, 0.6437, 0.09904, 0.6453, 0.1401, 0.5781, 0.1783, 0.6437, 0.09904, 0.128, 0.7965, 0.05839, 0.8272, 0.04484, 0.791, 0.128, 0.7965, 0.1407, 0.8332, 0.05839, 0.8272, 0.1407, 0.8332, 0.07984, 0.8594, 0.05839, 0.8272, 0.128, 0.7965, 0.2032, 0.7593, 0.2089, 0.8044, 0.128, 0.7965, 0.1206, 0.7532, 0.2032, 0.7593, 0.1206, 0.7532, 0.1902, 0.713, 0.2032, 0.7593, 0.06553, 0.2234, 0.1155, 0.2075, 0.118, 0.2339, 0.06553, 0.2234, 0.06274, 0.1984, 0.1155, 0.2075, 0.06274, 0.1984, 0.1141, 0.1834, 0.1155, 0.2075, 0.06406, 0.08346, 0.0209, 0.1154, 0.02865, 0.07574, 0.06406, 0.08346, 0.06334, 0.1265, 0.0209, 0.1154, 0.06334, 0.1265, 0.01592, 0.1498, 0.0209, 0.1154, 0.1429, 0.06584, 0.1235, 0.01563, 0.183, 0.03643, 0.1429, 0.06584, 0.09471, 0.04648, 0.1235, 0.01563, 0.09471, 0.04648, 0.0739, 0.0008568, 0.1235, 0.01563, 0.8967, 0.8296, 0.8402, 0.8229, 0.9021, 0.748, 0.8967, 0.8296, 0.8362, 0.8915, 0.8402, 0.8229, 0.8362, 0.8915, 0.7794, 0.8818, 0.8402, 0.8229, 0.8996, 0.6532, 0.8383, 0.6732, 0.8905, 0.5735, 0.8996, 0.6532, 0.8428, 0.753, 0.8383, 0.6732, 0.8428, 0.753, 0.7825, 0.7666, 0.8383, 0.6732, 0.8678, 0.5425, 0.805, 0.6073, 0.8456, 0.5258, 0.8678, 0.5425, 0.8254, 0.6305, 0.805, 0.6073, 0.8254, 0.6305, 0.7631, 0.6958, 0.805, 0.6073, 0.3194, 0.03355, 0.3796, 0.07182, 0.2973, 0.06871, 0.3194, 0.03355, 0.4114, 0.03634, 0.3796, 0.07182, 0.4114, 0.03634, 0.4876, 0.07488, 0.3796, 0.07182, 0.4122, 0.1567, 0.4957, 0.1185, 0.5047, 0.1638, 0.4122, 0.1567, 0.4063, 0.1135, 0.4957, 0.1185, 0.4063, 0.1135, 0.4876, 0.07488, 0.4957, 0.1185, 0.4122, 0.1567, 0.3276, 0.1912, 0.3274, 0.1473, 0.4122, 0.1567, 0.4171, 0.2034, 0.3276, 0.1912, 0.4171, 0.2034, 0.3341, 0.248, 0.3276, 0.1912, 0.06924, 0.3112, 0.1095, 0.2809, 0.106, 0.3307, 0.06924, 0.3112, 0.07123, 0.2627, 0.1095, 0.2809, 0.07123, 0.2627, 0.118, 0.2339, 0.1095, 0.2809, 0.09369, 0.4209, 0.1179, 0.3872, 0.1385, 0.4352, 0.09369, 0.4209, 0.07713, 0.3663, 0.1179, 0.3872, 0.07713, 0.3663, 0.106, 0.3307, 0.1179, 0.3872, 0.3863, 0.794, 0.3595, 0.8303, 0.3179, 0.7297, 0.3863, 0.794, 0.418, 0.8733, 0.3595, 0.8303, 0.418, 0.8733, 0.3967, 0.9025, 0.3595, 0.8303, 0.3782, 0.6421, 0.3105, 0.6316, 0.3155, 0.5624, 0.3782, 0.6421, 0.3779, 0.7186, 0.3105, 0.6316, 0.3779, 0.7186, 0.3179, 0.7297, 0.3105, 0.6316, 0.4046, 0.5673, 0.3278, 0.5244, 0.3481, 0.4938, 0.4046, 0.5673, 0.3866, 0.5984, 0.3278, 0.5244, 0.3866, 0.5984, 0.3155, 0.5624, 0.3278, 0.5244, 0.4253, 0.4955, 0.3644, 0.4646, 0.3734, 0.4348, 0.4253, 0.4955, 0.4213, 0.5377, 0.3644, 0.4646, 0.4213, 0.5377, 0.3481, 0.4938, 0.3644, 0.4646, 0.3293, 0.3867, 0.3966, 0.4087, 0.3217, 0.4172, 0.3293, 0.3867, 0.4173, 0.3734, 0.3966, 0.4087, 0.4173, 0.3734, 0.5021, 0.3976, 0.3966, 0.4087, 0.5147, 0.279, 0.4444, 0.2469, 0.5225, 0.2457, 0.5147, 0.279, 0.4214, 0.2897, 0.4444, 0.2469, 0.4214, 0.2897, 0.3341, 0.248, 0.4444, 0.2469])
me_plane.use_remesh_fix_poles = True
me_plane.use_remesh_preserve_attributes = False
me_plane.use_mirror_vertex_groups = False
me_plane.update()

# ---- objects
ob_plane = bpy.data.objects.new('Plane', me_plane)

# ---- transforms, parenting, visibility, modifiers, constraints
ob_plane.location = (0.6671, 0.1336, 6.706)
ob_plane.rotation_euler = (0.0, 0.4906, 0.0)
ob_plane.scale = (0.2921, 0.4159, 0.9553)
ob_plane.lineart.crease_threshold = 0.0

# ---- collection membership
col_collection.objects.link(ob_plane)

# ---- scene / render settings (as saved in the file)
scene.frame_start = 1; scene.frame_end = 250; scene.frame_set(1)
scene.render.engine = 'BLENDER_EEVEE_NEXT'
scene.cycles.use_denoising = False
scene.cycles.samples = 128
scene.cycles.sampling_pattern = 'TABULATED_SOBOL'
scene.cycles.use_adaptive_sampling = False
scene.cycles.use_light_tree = False
scene.view_settings.view_transform = 'Filmic'
bpy.context.view_layer.update()

# ---- added for rendering (the .blend has no active camera and no usable light): camera, sun
cam_auto = bpy.data.cameras.new('AutoCamera')
cam_auto.lens = 50.0
cam_auto.sensor_width = 36.0
cam_auto.clip_end = 1000.0
ob_auto_camera = bpy.data.objects.new('AutoCamera', cam_auto)
scene.collection.objects.link(ob_auto_camera)
ob_auto_camera.location = (3.63326, -4.45713, 8.83002)
ob_auto_camera.rotation_euler = (1.09748, -7.21219e-08, 0.694738)
scene.camera = ob_auto_camera
light_auto_sun = bpy.data.lights.new('AutoSun', 'SUN')
light_auto_sun.energy = 3.0
light_auto_sun.angle = 0.0523599
ob_auto_sun = bpy.data.objects.new('AutoSun', light_auto_sun)
scene.collection.objects.link(ob_auto_sun)
ob_auto_sun.rotation_euler = (0.872665, 0.174533, 0.523599)
bpy.context.view_layer.update()
